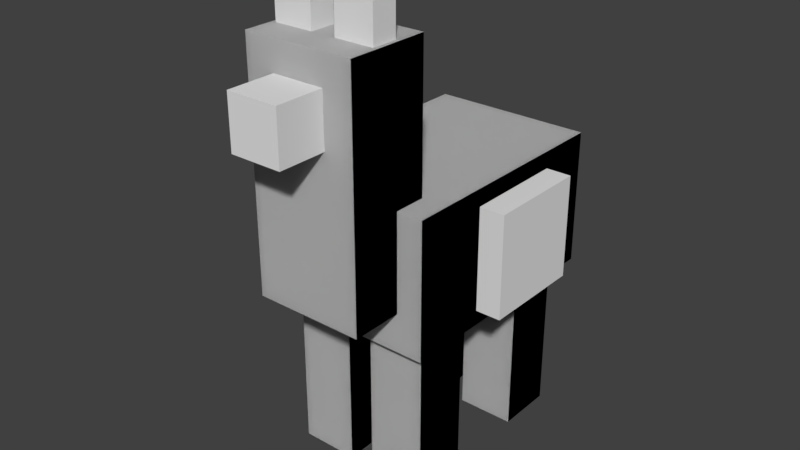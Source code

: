 # Source: llama.blend  (saved by Blender 2.78.0; exported with 4.5.12 LTS)
import bpy
from mathutils import Matrix  # noqa: F401  (used for matrix-valued properties, if any)

bpy.ops.wm.read_factory_settings(use_empty=True)
scene = bpy.context.scene
scene.name = 'Scene'

# ---- collections
col_collection_1 = bpy.data.collections.new('Collection 1'); scene.collection.children.link(col_collection_1)

# ---- world
world_world = bpy.data.worlds.new('World'); scene.world = world_world
world_world.color = (0.05088, 0.05088, 0.05088)
world_world.use_sun_shadow = False
world_world.sun_shadow_jitter_overblur = 0.0
world_world.cycles.sampling_method = 'MANUAL'

# ---- meshes
me_body_004 = bpy.data.meshes.new('body.004')
me_body_004.from_pydata([(-1.0, -1.0, -1.0), (-1.0, -1.0, 1.0), (-1.0, 1.0, -1.0), (-1.0, 1.0, 1.0), (1.0, -1.0, -1.0), (1.0, -1.0, 1.0), (1.0, 1.0, -1.0), (1.0, 1.0, 1.0)], [], [(0, 1, 3, 2), (2, 3, 7, 6), (6, 7, 5, 4), (4, 5, 1, 0), (2, 6, 4, 0), (7, 3, 1, 5)])
_uv = me_body_004.uv_layers.new(name='UVMap')
_uv.uv.foreach_set('vector', [0.4609, 0.1875, 0.5234, 0.1875, 0.5234, 0.3125, 0.4609, 0.3125, 0.4375, 0.3125, 0.375, 0.3125, 0.375, 0.3594, 0.4375, 0.3594, 0.4375, 0.3125, 0.375, 0.3125, 0.375, 0.1875, 0.4375, 0.1875, 0.5, 0.3125, 0.4375, 0.3125, 0.4375, 0.3594, 0.5, 0.3594, 0.4375, 0.3125, 0.4609, 0.3125, 0.4609, 0.1875, 0.4375, 0.1875, 0.3516, 0.3125, 0.375, 0.3125, 0.375, 0.1875, 0.3516, 0.1875])
me_body_004.use_remesh_preserve_volume = False
me_body_004.use_remesh_preserve_attributes = False
me_body_004.use_mirror_vertex_groups = False
me_body_004.update()
me_body_003 = bpy.data.meshes.new('body.003')
me_body_003.from_pydata([(-1.0, -1.0, -1.0), (-1.0, -1.0, 1.0), (-1.0, 1.0, -1.0), (-1.0, 1.0, 1.0), (1.0, -1.0, -1.0), (1.0, -1.0, 1.0), (1.0, 1.0, -1.0), (1.0, 1.0, 1.0)], [], [(0, 1, 3, 2), (2, 3, 7, 6), (6, 7, 5, 4), (4, 5, 1, 0), (2, 6, 4, 0), (7, 3, 1, 5)])
_uv = me_body_003.uv_layers.new(name='UVMap')
_uv.uv.foreach_set('vector', [0.4609, 0.3906, 0.5234, 0.3906, 0.5234, 0.5156, 0.4609, 0.5156, 0.4375, 0.5156, 0.375, 0.5156, 0.375, 0.5625, 0.4375, 0.5625, 0.4375, 0.5156, 0.375, 0.5156, 0.375, 0.3906, 0.4375, 0.3906, 0.5, 0.5156, 0.4375, 0.5156, 0.4375, 0.5625, 0.5, 0.5625, 0.4375, 0.5156, 0.4609, 0.5156, 0.4609, 0.3906, 0.4375, 0.3906, 0.3516, 0.5156, 0.375, 0.5156, 0.375, 0.3906, 0.3516, 0.3906])
me_body_003.use_remesh_preserve_volume = False
me_body_003.use_remesh_preserve_attributes = False
me_body_003.use_mirror_vertex_groups = False
me_body_003.update()
me_neck_002 = bpy.data.meshes.new('neck.002')
me_neck_002.from_pydata([(-1.0, -1.0, -1.0), (-1.0, -1.0, 1.0), (-1.0, 1.0, -1.0), (-1.0, 1.0, 1.0), (1.0, -1.0, -1.0), (1.0, -1.0, 1.0), (1.0, 1.0, -1.0), (1.0, 1.0, 1.0)], [], [(0, 2, 3, 1), (2, 6, 7, 3), (6, 4, 5, 7), (4, 0, 1, 5), (2, 0, 4, 6), (7, 5, 1, 3)])
_uv = me_neck_002.uv_layers.new(name='UVMap')
_uv.uv.foreach_set('vector', [0.625, 0.6094, 0.5781, 0.6094, 0.5781, 0.8906, 0.625, 0.8906, 0.7969, 0.6094, 0.7344, 0.6094, 0.7344, 0.8906, 0.7969, 0.8906, 0.7344, 0.6094, 0.6875, 0.6094, 0.6875, 0.8906, 0.7344, 0.8906, 0.6875, 0.6094, 0.625, 0.6094, 0.625, 0.8906, 0.6875, 0.8906, 0.75, 0.9844, 0.75, 0.8906, 0.6875, 0.8906, 0.6875, 0.9844, 0.6875, 0.9844, 0.6875, 0.8906, 0.625, 0.8906, 0.625, 0.9844])
me_neck_002.use_remesh_preserve_volume = False
me_neck_002.use_remesh_preserve_attributes = False
me_neck_002.use_mirror_vertex_groups = False
me_neck_002.update()
me_leg_back_left_002 = bpy.data.meshes.new('leg.back.left.002')
me_leg_back_left_002.from_pydata([(-1.0, -1.0, -1.0), (-1.0, -1.0, 1.0), (-1.0, 1.0, -1.0), (-1.0, 1.0, 1.0), (1.0, -1.0, -1.0), (1.0, -1.0, 1.0), (1.0, 1.0, -1.0), (1.0, 1.0, 1.0)], [], [(0, 2, 3, 1), (2, 6, 7, 3), (6, 4, 5, 7), (4, 0, 1, 5), (2, 0, 4, 6), (7, 5, 1, 3)])
_uv = me_leg_back_left_002.uv_layers.new(name='UVMap')
_uv.uv.foreach_set('vector', [0.8359, 0.6094, 0.8047, 0.6094, 0.8047, 0.8281, 0.8359, 0.8281, 0.9297, 0.6094, 0.8984, 0.6094, 0.8984, 0.8281, 0.9297, 0.8281, 0.8984, 0.6094, 0.8672, 0.6094, 0.8672, 0.8281, 0.8984, 0.8281, 0.8672, 0.6094, 0.8359, 0.6094, 0.8359, 0.8281, 0.8672, 0.8281, 0.8984, 0.8906, 0.8984, 0.8281, 0.8672, 0.8281, 0.8672, 0.8906, 0.8672, 0.8906, 0.8672, 0.8281, 0.8359, 0.8281, 0.8359, 0.8906])
me_leg_back_left_002.use_remesh_preserve_volume = False
me_leg_back_left_002.use_remesh_preserve_attributes = False
me_leg_back_left_002.use_mirror_vertex_groups = False
me_leg_back_left_002.update()
me_leg_front_right_002 = bpy.data.meshes.new('leg.front.right.002')
me_leg_front_right_002.from_pydata([(-1.0, -1.0, -1.0), (-1.0, -1.0, 1.0), (-1.0, 1.0, -1.0), (-1.0, 1.0, 1.0), (1.0, -1.0, -1.0), (1.0, -1.0, 1.0), (1.0, 1.0, -1.0), (1.0, 1.0, 1.0)], [], [(0, 2, 3, 1), (2, 6, 7, 3), (6, 4, 5, 7), (4, 0, 1, 5), (2, 0, 4, 6), (7, 5, 1, 3)])
_uv = me_leg_front_right_002.uv_layers.new(name='UVMap')
_uv.uv.foreach_set('vector', [0.8359, 0.6094, 0.8047, 0.6094, 0.8047, 0.8281, 0.8359, 0.8281, 0.9297, 0.6094, 0.8984, 0.6094, 0.8984, 0.8281, 0.9297, 0.8281, 0.8984, 0.6094, 0.8672, 0.6094, 0.8672, 0.8281, 0.8984, 0.8281, 0.8672, 0.6094, 0.8359, 0.6094, 0.8359, 0.8281, 0.8672, 0.8281, 0.8984, 0.8906, 0.8984, 0.8281, 0.8672, 0.8281, 0.8672, 0.8906, 0.8672, 0.8906, 0.8672, 0.8281, 0.8359, 0.8281, 0.8359, 0.8906])
me_leg_front_right_002.use_remesh_preserve_volume = False
me_leg_front_right_002.use_remesh_preserve_attributes = False
me_leg_front_right_002.use_mirror_vertex_groups = False
me_leg_front_right_002.update()
me_leg_front_left_002 = bpy.data.meshes.new('leg.front.left.002')
me_leg_front_left_002.from_pydata([(-1.0, -1.0, -1.0), (-1.0, -1.0, 1.0), (-1.0, 1.0, -1.0), (-1.0, 1.0, 1.0), (1.0, -1.0, -1.0), (1.0, -1.0, 1.0), (1.0, 1.0, -1.0), (1.0, 1.0, 1.0)], [], [(0, 2, 3, 1), (2, 6, 7, 3), (6, 4, 5, 7), (4, 0, 1, 5), (2, 0, 4, 6), (7, 5, 1, 3)])
_uv = me_leg_front_left_002.uv_layers.new(name='UVMap')
_uv.uv.foreach_set('vector', [0.8359, 0.6094, 0.8047, 0.6094, 0.8047, 0.8281, 0.8359, 0.8281, 0.9297, 0.6094, 0.8984, 0.6094, 0.8984, 0.8281, 0.9297, 0.8281, 0.8984, 0.6094, 0.8672, 0.6094, 0.8672, 0.8281, 0.8984, 0.8281, 0.8672, 0.6094, 0.8359, 0.6094, 0.8359, 0.8281, 0.8672, 0.8281, 0.8984, 0.8906, 0.8984, 0.8281, 0.8672, 0.8281, 0.8672, 0.8906, 0.8672, 0.8906, 0.8672, 0.8281, 0.8359, 0.8281, 0.8359, 0.8906])
me_leg_front_left_002.use_remesh_preserve_volume = False
me_leg_front_left_002.use_remesh_preserve_attributes = False
me_leg_front_left_002.use_mirror_vertex_groups = False
me_leg_front_left_002.update()
me_body_002 = bpy.data.meshes.new('body.002')
me_body_002.from_pydata([(-1.0, -1.0, -1.0), (-1.0, -1.0, 1.0), (-1.0, 1.0, -1.0), (-1.0, 1.0, 1.0), (1.0, -1.0, -1.0), (1.0, -1.0, 1.0), (1.0, 1.0, -1.0), (1.0, 1.0, 1.0)], [], [(0, 2, 3, 1), (2, 6, 7, 3), (6, 4, 5, 7), (4, 0, 1, 5), (2, 0, 4, 6), (7, 5, 1, 3)])
_uv = me_body_002.uv_layers.new(name='UVMap')
_uv.uv.foreach_set('vector', [0.6562, 0.1562, 0.5781, 0.1562, 0.5781, 0.4375, 0.6562, 0.4375, 0.9219, 0.1562, 0.8281, 0.1562, 0.8281, 0.4375, 0.9219, 0.4375, 0.8281, 0.1562, 0.75, 0.1562, 0.75, 0.4375, 0.8281, 0.4375, 0.75, 0.1562, 0.6562, 0.1562, 0.6562, 0.4375, 0.75, 0.4375, 0.8438, 0.5938, 0.8438, 0.4375, 0.75, 0.4375, 0.75, 0.5938, 0.75, 0.5938, 0.75, 0.4375, 0.6562, 0.4375, 0.6562, 0.5938])
me_body_002.use_remesh_preserve_volume = False
me_body_002.use_remesh_preserve_attributes = False
me_body_002.use_mirror_vertex_groups = False
me_body_002.update()
me_leg_back_right_002 = bpy.data.meshes.new('leg.back.right.002')
me_leg_back_right_002.from_pydata([(-1.0, -1.0, -1.0), (-1.0, -1.0, 1.0), (-1.0, 1.0, -1.0), (-1.0, 1.0, 1.0), (1.0, -1.0, -1.0), (1.0, -1.0, 1.0), (1.0, 1.0, -1.0), (1.0, 1.0, 1.0)], [], [(0, 2, 3, 1), (2, 6, 7, 3), (6, 4, 5, 7), (4, 0, 1, 5), (2, 0, 4, 6), (7, 5, 1, 3)])
_uv = me_leg_back_right_002.uv_layers.new(name='UVMap')
_uv.uv.foreach_set('vector', [0.8359, 0.6094, 0.8047, 0.6094, 0.8047, 0.8281, 0.8359, 0.8281, 0.9297, 0.6094, 0.8984, 0.6094, 0.8984, 0.8281, 0.9297, 0.8281, 0.8984, 0.6094, 0.8672, 0.6094, 0.8672, 0.8281, 0.8984, 0.8281, 0.8672, 0.6094, 0.8359, 0.6094, 0.8359, 0.8281, 0.8672, 0.8281, 0.8984, 0.8906, 0.8984, 0.8281, 0.8672, 0.8281, 0.8672, 0.8906, 0.8672, 0.8906, 0.8672, 0.8281, 0.8359, 0.8281, 0.8359, 0.8906])
me_leg_back_right_002.use_remesh_preserve_volume = False
me_leg_back_right_002.use_remesh_preserve_attributes = False
me_leg_back_right_002.use_mirror_vertex_groups = False
me_leg_back_right_002.update()
me_leg_back_left_001 = bpy.data.meshes.new('leg.back.left.001')
me_leg_back_left_001.from_pydata([(-1.0, -1.0, -1.0), (-1.0, -1.0, 1.0), (-1.0, 1.0, -1.0), (-1.0, 1.0, 1.0), (1.0, -1.0, -1.0), (1.0, -1.0, 1.0), (1.0, 1.0, -1.0), (1.0, 1.0, 1.0)], [], [(0, 1, 3, 2), (2, 3, 7, 6), (6, 7, 5, 4), (4, 5, 1, 0), (2, 6, 4, 0), (7, 3, 1, 5)])
_uv = me_leg_back_left_001.uv_layers.new(name='UVMap')
_uv.uv.foreach_set('vector', [0.2578, 0.2656, 0.2578, 0.4844, 0.2266, 0.4844, 0.2266, 0.2656, 0.3516, 0.2656, 0.3516, 0.4844, 0.3203, 0.4844, 0.3203, 0.2656, 0.3203, 0.2656, 0.3203, 0.4844, 0.2891, 0.4844, 0.2891, 0.2656, 0.2891, 0.2656, 0.2891, 0.4844, 0.2578, 0.4844, 0.2578, 0.2656, 0.3203, 0.5469, 0.2891, 0.5469, 0.2891, 0.4844, 0.3203, 0.4844, 0.2891, 0.5469, 0.2578, 0.5469, 0.2578, 0.4844, 0.2891, 0.4844])
me_leg_back_left_001.use_remesh_preserve_volume = False
me_leg_back_left_001.use_remesh_preserve_attributes = False
me_leg_back_left_001.use_mirror_vertex_groups = False
me_leg_back_left_001.update()
me_leg_back_right_001 = bpy.data.meshes.new('leg.back.right.001')
me_leg_back_right_001.from_pydata([(-1.0, -1.0, -1.0), (-1.0, -1.0, 1.0), (-1.0, 1.0, -1.0), (-1.0, 1.0, 1.0), (1.0, -1.0, -1.0), (1.0, -1.0, 1.0), (1.0, 1.0, -1.0), (1.0, 1.0, 1.0)], [], [(0, 1, 3, 2), (2, 3, 7, 6), (6, 7, 5, 4), (4, 5, 1, 0), (2, 6, 4, 0), (7, 3, 1, 5)])
_uv = me_leg_back_right_001.uv_layers.new(name='UVMap')
_uv.uv.foreach_set('vector', [0.8359, 0.6094, 0.8359, 0.8281, 0.8047, 0.8281, 0.8047, 0.6094, 0.9297, 0.6094, 0.9297, 0.8281, 0.8984, 0.8281, 0.8984, 0.6094, 0.8984, 0.6094, 0.8984, 0.8281, 0.8672, 0.8281, 0.8672, 0.6094, 0.8672, 0.6094, 0.8672, 0.8281, 0.8359, 0.8281, 0.8359, 0.6094, 0.8984, 0.8906, 0.8672, 0.8906, 0.8672, 0.8281, 0.8984, 0.8281, 0.8672, 0.8906, 0.8359, 0.8906, 0.8359, 0.8281, 0.8672, 0.8281])
me_leg_back_right_001.use_remesh_preserve_volume = False
me_leg_back_right_001.use_remesh_preserve_attributes = False
me_leg_back_right_001.use_mirror_vertex_groups = False
me_leg_back_right_001.update()
me_leg_front_left_001 = bpy.data.meshes.new('leg.front.left.001')
me_leg_front_left_001.from_pydata([(-1.0, -1.0, -1.0), (-1.0, -1.0, 1.0), (-1.0, 1.0, -1.0), (-1.0, 1.0, 1.0), (1.0, -1.0, -1.0), (1.0, -1.0, 1.0), (1.0, 1.0, -1.0), (1.0, 1.0, 1.0)], [], [(0, 1, 3, 2), (2, 3, 7, 6), (6, 7, 5, 4), (4, 5, 1, 0), (2, 6, 4, 0), (7, 3, 1, 5)])
_uv = me_leg_front_left_001.uv_layers.new(name='UVMap')
_uv.uv.foreach_set('vector', [0.8359, 0.6094, 0.8359, 0.8281, 0.8047, 0.8281, 0.8047, 0.6094, 0.9297, 0.6094, 0.9297, 0.8281, 0.8984, 0.8281, 0.8984, 0.6094, 0.8984, 0.6094, 0.8984, 0.8281, 0.8672, 0.8281, 0.8672, 0.6094, 0.8672, 0.6094, 0.8672, 0.8281, 0.8359, 0.8281, 0.8359, 0.6094, 0.8984, 0.8906, 0.8672, 0.8906, 0.8672, 0.8281, 0.8984, 0.8281, 0.8672, 0.8906, 0.8359, 0.8906, 0.8359, 0.8281, 0.8672, 0.8281])
me_leg_front_left_001.use_remesh_preserve_volume = False
me_leg_front_left_001.use_remesh_preserve_attributes = False
me_leg_front_left_001.use_mirror_vertex_groups = False
me_leg_front_left_001.update()
me_leg_front_right_001 = bpy.data.meshes.new('leg.front.right.001')
me_leg_front_right_001.from_pydata([(-1.0, -1.0, -1.0), (-1.0, -1.0, 1.0), (-1.0, 1.0, -1.0), (-1.0, 1.0, 1.0), (1.0, -1.0, -1.0), (1.0, -1.0, 1.0), (1.0, 1.0, -1.0), (1.0, 1.0, 1.0)], [], [(0, 1, 3, 2), (2, 3, 7, 6), (6, 7, 5, 4), (4, 5, 1, 0), (2, 6, 4, 0), (7, 3, 1, 5)])
_uv = me_leg_front_right_001.uv_layers.new(name='UVMap')
_uv.uv.foreach_set('vector', [0.8359, 0.6094, 0.8359, 0.8281, 0.8047, 0.8281, 0.8047, 0.6094, 0.9297, 0.6094, 0.9297, 0.8281, 0.8984, 0.8281, 0.8984, 0.6094, 0.8984, 0.6094, 0.8984, 0.8281, 0.8672, 0.8281, 0.8672, 0.6094, 0.8672, 0.6094, 0.8672, 0.8281, 0.8359, 0.8281, 0.8359, 0.6094, 0.8984, 0.8906, 0.8672, 0.8906, 0.8672, 0.8281, 0.8984, 0.8281, 0.8672, 0.8906, 0.8359, 0.8906, 0.8359, 0.8281, 0.8672, 0.8281])
me_leg_front_right_001.use_remesh_preserve_volume = False
me_leg_front_right_001.use_remesh_preserve_attributes = False
me_leg_front_right_001.use_mirror_vertex_groups = False
me_leg_front_right_001.update()
me_neck_001 = bpy.data.meshes.new('neck.001')
me_neck_001.from_pydata([(-1.0, -1.0, -1.0), (-1.0, -1.0, 1.0), (-1.0, 1.0, -1.0), (-1.0, 1.0, 1.0), (1.0, -1.0, -1.0), (1.0, -1.0, 1.0), (1.0, 1.0, -1.0), (1.0, 1.0, 1.0)], [], [(0, 1, 3, 2), (2, 3, 7, 6), (6, 7, 5, 4), (4, 5, 1, 0), (2, 6, 4, 0), (7, 3, 1, 5)])
_uv = me_neck_001.uv_layers.new(name='UVMap')
_uv.uv.foreach_set('vector', [0.625, 0.6094, 0.625, 0.8906, 0.5781, 0.8906, 0.5781, 0.6094, 0.7969, 0.6094, 0.7969, 0.8906, 0.7344, 0.8906, 0.7344, 0.6094, 0.7344, 0.6094, 0.7344, 0.8906, 0.6875, 0.8906, 0.6875, 0.6094, 0.6875, 0.6094, 0.6875, 0.8906, 0.625, 0.8906, 0.625, 0.6094, 0.75, 0.9844, 0.6875, 0.9844, 0.6875, 0.8906, 0.75, 0.8906, 0.6875, 0.9844, 0.625, 0.9844, 0.625, 0.8906, 0.6875, 0.8906])
me_neck_001.use_remesh_preserve_volume = False
me_neck_001.use_remesh_preserve_attributes = False
me_neck_001.use_mirror_vertex_groups = False
me_neck_001.update()
me_body_001 = bpy.data.meshes.new('body.001')
me_body_001.from_pydata([(-1.0, -1.0, -1.0), (-1.0, -1.0, 1.0), (-1.0, 1.0, -1.0), (-1.0, 1.0, 1.0), (1.0, -1.0, -1.0), (1.0, -1.0, 1.0), (1.0, 1.0, -1.0), (1.0, 1.0, 1.0)], [], [(0, 1, 3, 2), (2, 3, 7, 6), (6, 7, 5, 4), (4, 5, 1, 0), (2, 6, 4, 0), (7, 3, 1, 5)])
_uv = me_body_001.uv_layers.new(name='UVMap')
_uv.uv.foreach_set('vector', [0.6562, 0.1562, 0.6562, 0.4375, 0.5781, 0.4375, 0.5781, 0.1562, 0.9219, 0.1562, 0.9219, 0.4375, 0.8281, 0.4375, 0.8281, 0.1562, 0.8281, 0.1562, 0.8281, 0.4375, 0.75, 0.4375, 0.75, 0.1562, 0.75, 0.1562, 0.75, 0.4375, 0.6562, 0.4375, 0.6562, 0.1562, 0.8438, 0.5938, 0.75, 0.5938, 0.75, 0.4375, 0.8438, 0.4375, 0.75, 0.5938, 0.6562, 0.5938, 0.6562, 0.4375, 0.75, 0.4375])
me_body_001.use_remesh_preserve_volume = False
me_body_001.use_remesh_preserve_attributes = False
me_body_001.use_mirror_vertex_groups = False
me_body_001.update()
me_leg_back_right = bpy.data.meshes.new('leg.back.right')
me_leg_back_right.from_pydata([(-1.0, -1.0, -1.0), (-1.0, -1.0, 1.0), (-1.0, 1.0, -1.0), (-1.0, 1.0, 1.0), (1.0, -1.0, -1.0), (1.0, -1.0, 1.0), (1.0, 1.0, -1.0), (1.0, 1.0, 1.0)], [], [(0, 1, 3, 2), (2, 3, 7, 6), (6, 7, 5, 4), (4, 5, 1, 0), (2, 6, 4, 0), (7, 3, 1, 5)])
_uv = me_leg_back_right.uv_layers.new(name='UVMap')
_uv.uv.foreach_set('vector', [0.2578, 0.2656, 0.2578, 0.4844, 0.2266, 0.4844, 0.2266, 0.2656, 0.3516, 0.2656, 0.3516, 0.4844, 0.3203, 0.4844, 0.3203, 0.2656, 0.3203, 0.2656, 0.3203, 0.4844, 0.2891, 0.4844, 0.2891, 0.2656, 0.2891, 0.2656, 0.2891, 0.4844, 0.2578, 0.4844, 0.2578, 0.2656, 0.3203, 0.5469, 0.2891, 0.5469, 0.2891, 0.4844, 0.3203, 0.4844, 0.2891, 0.5469, 0.2578, 0.5469, 0.2578, 0.4844, 0.2891, 0.4844])
me_leg_back_right.use_remesh_preserve_volume = False
me_leg_back_right.use_remesh_preserve_attributes = False
me_leg_back_right.use_mirror_vertex_groups = False
me_leg_back_right.update()
me_leg_back_left = bpy.data.meshes.new('leg.back.left')
me_leg_back_left.from_pydata([(-1.0, -1.0, -1.0), (-1.0, -1.0, 1.0), (-1.0, 1.0, -1.0), (-1.0, 1.0, 1.0), (1.0, -1.0, -1.0), (1.0, -1.0, 1.0), (1.0, 1.0, -1.0), (1.0, 1.0, 1.0)], [], [(0, 1, 3, 2), (2, 3, 7, 6), (6, 7, 5, 4), (4, 5, 1, 0), (2, 6, 4, 0), (7, 3, 1, 5)])
_uv = me_leg_back_left.uv_layers.new(name='UVMap')
_uv.uv.foreach_set('vector', [0.8359, 0.6094, 0.8359, 0.8281, 0.8047, 0.8281, 0.8047, 0.6094, 0.9297, 0.6094, 0.9297, 0.8281, 0.8984, 0.8281, 0.8984, 0.6094, 0.8984, 0.6094, 0.8984, 0.8281, 0.8672, 0.8281, 0.8672, 0.6094, 0.8672, 0.6094, 0.8672, 0.8281, 0.8359, 0.8281, 0.8359, 0.6094, 0.8984, 0.8906, 0.8672, 0.8906, 0.8672, 0.8281, 0.8984, 0.8281, 0.8672, 0.8906, 0.8359, 0.8906, 0.8359, 0.8281, 0.8672, 0.8281])
me_leg_back_left.use_remesh_preserve_volume = False
me_leg_back_left.use_remesh_preserve_attributes = False
me_leg_back_left.use_mirror_vertex_groups = False
me_leg_back_left.update()
me_leg_front_left = bpy.data.meshes.new('leg.front.left')
me_leg_front_left.from_pydata([(-1.0, -1.0, -1.0), (-1.0, -1.0, 1.0), (-1.0, 1.0, -1.0), (-1.0, 1.0, 1.0), (1.0, -1.0, -1.0), (1.0, -1.0, 1.0), (1.0, 1.0, -1.0), (1.0, 1.0, 1.0)], [], [(0, 1, 3, 2), (2, 3, 7, 6), (6, 7, 5, 4), (4, 5, 1, 0), (2, 6, 4, 0), (7, 3, 1, 5)])
_uv = me_leg_front_left.uv_layers.new(name='UVMap')
_uv.uv.foreach_set('vector', [0.2578, 0.2656, 0.2578, 0.4844, 0.2266, 0.4844, 0.2266, 0.2656, 0.3516, 0.2656, 0.3516, 0.4844, 0.3203, 0.4844, 0.3203, 0.2656, 0.3203, 0.2656, 0.3203, 0.4844, 0.2891, 0.4844, 0.2891, 0.2656, 0.2891, 0.2656, 0.2891, 0.4844, 0.2578, 0.4844, 0.2578, 0.2656, 0.3203, 0.5469, 0.2891, 0.5469, 0.2891, 0.4844, 0.3203, 0.4844, 0.2891, 0.5469, 0.2578, 0.5469, 0.2578, 0.4844, 0.2891, 0.4844])
me_leg_front_left.use_remesh_preserve_volume = False
me_leg_front_left.use_remesh_preserve_attributes = False
me_leg_front_left.use_mirror_vertex_groups = False
me_leg_front_left.update()
me_ear_right = bpy.data.meshes.new('ear.right')
me_ear_right.from_pydata([(-1.0, -1.0, -1.0), (-1.0, -1.0, 1.0), (-1.0, 1.0, -1.0), (-1.0, 1.0, 1.0), (1.0, -1.0, -1.0), (1.0, -1.0, 1.0), (1.0, 1.0, -1.0), (1.0, 1.0, 1.0)], [], [(0, 1, 3, 2), (2, 3, 7, 6), (6, 7, 5, 4), (4, 5, 1, 0), (2, 6, 4, 0), (7, 3, 1, 5)])
_uv = me_ear_right.uv_layers.new(name='UVMap')
_uv.uv.foreach_set('vector', [0.1484, 0.9219, 0.1484, 0.9688, 0.1328, 0.9688, 0.1328, 0.9219, 0.2109, 0.9219, 0.2109, 0.9688, 0.1875, 0.9688, 0.1875, 0.9219, 0.1875, 0.9219, 0.1875, 0.9688, 0.1719, 0.9688, 0.1719, 0.9219, 0.1719, 0.9219, 0.1719, 0.9688, 0.1484, 0.9688, 0.1484, 0.9219, 0.1953, 1.0, 0.1719, 1.0, 0.1719, 0.9688, 0.1953, 0.9688, 0.1719, 1.0, 0.1484, 1.0, 0.1484, 0.9688, 0.1719, 0.9688])
me_ear_right.use_remesh_preserve_volume = False
me_ear_right.use_remesh_preserve_attributes = False
me_ear_right.use_mirror_vertex_groups = False
me_ear_right.update()
me_leg_front_right = bpy.data.meshes.new('leg.front.right')
me_leg_front_right.from_pydata([(-1.0, -1.0, -1.0), (-1.0, -1.0, 1.0), (-1.0, 1.0, -1.0), (-1.0, 1.0, 1.0), (1.0, -1.0, -1.0), (1.0, -1.0, 1.0), (1.0, 1.0, -1.0), (1.0, 1.0, 1.0)], [], [(0, 1, 3, 2), (2, 3, 7, 6), (6, 7, 5, 4), (4, 5, 1, 0), (2, 6, 4, 0), (7, 3, 1, 5)])
_uv = me_leg_front_right.uv_layers.new(name='UVMap')
_uv.uv.foreach_set('vector', [0.2578, 0.2656, 0.2578, 0.4844, 0.2266, 0.4844, 0.2266, 0.2656, 0.3516, 0.2656, 0.3516, 0.4844, 0.3203, 0.4844, 0.3203, 0.2656, 0.3203, 0.2656, 0.3203, 0.4844, 0.2891, 0.4844, 0.2891, 0.2656, 0.2891, 0.2656, 0.2891, 0.4844, 0.2578, 0.4844, 0.2578, 0.2656, 0.3203, 0.5469, 0.2891, 0.5469, 0.2891, 0.4844, 0.3203, 0.4844, 0.2891, 0.5469, 0.2578, 0.5469, 0.2578, 0.4844, 0.2891, 0.4844])
me_leg_front_right.use_remesh_preserve_volume = False
me_leg_front_right.use_remesh_preserve_attributes = False
me_leg_front_right.use_mirror_vertex_groups = False
me_leg_front_right.update()
me_body = bpy.data.meshes.new('body')
me_body.from_pydata([(-1.0, -1.0, -1.0), (-1.0, -1.0, 1.0), (-1.0, 1.0, -1.0), (-1.0, 1.0, 1.0), (1.0, -1.0, -1.0), (1.0, -1.0, 1.0), (1.0, 1.0, -1.0), (1.0, 1.0, 1.0)], [], [(0, 1, 3, 2), (2, 3, 7, 6), (6, 7, 5, 4), (4, 5, 1, 0), (2, 6, 4, 0), (7, 3, 1, 5)])
_uv = me_body.uv_layers.new(name='UVMap')
_uv.uv.foreach_set('vector', [0.3047, 0.5625, 0.3047, 0.8438, 0.2266, 0.8438, 0.2266, 0.5625, 0.5703, 0.5625, 0.5703, 0.8438, 0.4766, 0.8438, 0.4766, 0.5625, 0.4766, 0.5625, 0.4766, 0.8438, 0.3984, 0.8438, 0.3984, 0.5625, 0.3984, 0.5625, 0.3984, 0.8438, 0.3047, 0.8438, 0.3047, 0.5625, 0.4922, 1.0, 0.3984, 1.0, 0.3984, 0.8438, 0.4922, 0.8438, 0.3984, 1.0, 0.3047, 1.0, 0.3047, 0.8438, 0.3984, 0.8438])
me_body.use_remesh_preserve_volume = False
me_body.use_remesh_preserve_attributes = False
me_body.use_mirror_vertex_groups = False
me_body.update()
me_neck = bpy.data.meshes.new('neck')
me_neck.from_pydata([(-1.0, -1.0, -1.0), (-1.0, -1.0, 1.0), (-1.0, 1.0, -1.0), (-1.0, 1.0, 1.0), (1.0, -1.0, -1.0), (1.0, -1.0, 1.0), (1.0, 1.0, -1.0), (1.0, 1.0, 1.0)], [], [(0, 1, 3, 2), (2, 3, 7, 6), (6, 7, 5, 4), (4, 5, 1, 0), (2, 6, 4, 0), (7, 3, 1, 5)])
_uv = me_neck.uv_layers.new(name='UVMap')
_uv.uv.foreach_set('vector', [0.04688, 0.4062, 0.04688, 0.6875, 0.0, 0.6875, 0.0, 0.4062, 0.2188, 0.4062, 0.2188, 0.6875, 0.1562, 0.6875, 0.1562, 0.4062, 0.1562, 0.4062, 0.1562, 0.6875, 0.1094, 0.6875, 0.1094, 0.4062, 0.1094, 0.4062, 0.1094, 0.6875, 0.04688, 0.6875, 0.04688, 0.4062, 0.1719, 0.7812, 0.1094, 0.7812, 0.1094, 0.6875, 0.1719, 0.6875, 0.1094, 0.7812, 0.04688, 0.7812, 0.04688, 0.6875, 0.1094, 0.6875])
me_neck.use_remesh_preserve_volume = False
me_neck.use_remesh_preserve_attributes = False
me_neck.use_mirror_vertex_groups = False
me_neck.update()
me_ear_left = bpy.data.meshes.new('ear.left')
me_ear_left.from_pydata([(-1.0, -1.0, -1.0), (-1.0, -1.0, 1.0), (-1.0, 1.0, -1.0), (-1.0, 1.0, 1.0), (1.0, -1.0, -1.0), (1.0, -1.0, 1.0), (1.0, 1.0, -1.0), (1.0, 1.0, 1.0)], [], [(0, 1, 3, 2), (2, 3, 7, 6), (6, 7, 5, 4), (4, 5, 1, 0), (2, 6, 4, 0), (7, 3, 1, 5)])
_uv = me_ear_left.uv_layers.new(name='UVMap')
_uv.uv.foreach_set('vector', [0.1484, 0.9219, 0.1484, 0.9688, 0.1328, 0.9688, 0.1328, 0.9219, 0.2109, 0.9219, 0.2109, 0.9688, 0.1875, 0.9688, 0.1875, 0.9219, 0.1875, 0.9219, 0.1875, 0.9688, 0.1719, 0.9688, 0.1719, 0.9219, 0.1719, 0.9219, 0.1719, 0.9688, 0.1484, 0.9688, 0.1484, 0.9219, 0.1953, 1.0, 0.1719, 1.0, 0.1719, 0.9688, 0.1953, 0.9688, 0.1719, 1.0, 0.1484, 1.0, 0.1484, 0.9688, 0.1719, 0.9688])
me_ear_left.use_remesh_preserve_volume = False
me_ear_left.use_remesh_preserve_attributes = False
me_ear_left.use_mirror_vertex_groups = False
me_ear_left.update()
me_mouth = bpy.data.meshes.new('mouth')
me_mouth.from_pydata([(-1.0, -1.0, -1.0), (-1.0, -1.0, 1.0), (-1.0, 1.0, -1.0), (-1.0, 1.0, 1.0), (1.0, -1.0, -1.0), (1.0, -1.0, 1.0), (1.0, 1.0, -1.0), (1.0, 1.0, 1.0)], [], [(0, 1, 3, 2), (2, 3, 7, 6), (6, 7, 5, 4), (4, 5, 1, 0), (2, 6, 4, 0), (7, 3, 1, 5)])
_uv = me_mouth.uv_layers.new(name='UVMap')
_uv.uv.foreach_set('vector', [0.07031, 0.7969, 0.07031, 0.8594, 0.0, 0.8594, 0.0, 0.7969, 0.2031, 0.7969, 0.2031, 0.8594, 0.1719, 0.8594, 0.1719, 0.7969, 0.1719, 0.7969, 0.1719, 0.8594, 0.1016, 0.8594, 0.1016, 0.7969, 0.1016, 0.7969, 0.1016, 0.8594, 0.07031, 0.8594, 0.07031, 0.7969, 0.1328, 1.0, 0.1016, 1.0, 0.1016, 0.8594, 0.1328, 0.8594, 0.1016, 1.0, 0.07031, 1.0, 0.07031, 0.8594, 0.1016, 0.8594])
me_mouth.use_remesh_preserve_volume = False
me_mouth.use_remesh_preserve_attributes = False
me_mouth.use_mirror_vertex_groups = False
me_mouth.update()
arm_armature = bpy.data.armatures.new('Armature')  # bones are not reproduced

# ---- objects
ob_armature = bpy.data.objects.new('Armature', arm_armature)
ob_chest_right = bpy.data.objects.new('chest.right', me_body_004)
ob_chest_left = bpy.data.objects.new('chest.left', me_body_003)
ob_neck_deco2 = bpy.data.objects.new('neck.deco2', me_neck_002)
ob_leg_back_left_deco2 = bpy.data.objects.new('leg.back.left.deco2', me_leg_back_left_002)
ob_front_right_leg_deco2 = bpy.data.objects.new('front.right.leg.deco2', me_leg_front_right_002)
ob_front_left_leg_deco2 = bpy.data.objects.new('front.left.leg.deco2', me_leg_front_left_002)
ob_body_deco2 = bpy.data.objects.new('body.deco2', me_body_002)
ob_back_right_leg_deco2 = bpy.data.objects.new('back.right.leg.deco2', me_leg_back_right_002)
ob_leg_back_left = bpy.data.objects.new('leg.back.left', me_leg_back_left_001)
ob_back_right_leg_deco1 = bpy.data.objects.new('back.right.leg.deco1', me_leg_back_right_001)
ob_front_left_leg_deco1 = bpy.data.objects.new('front.left.leg.deco1', me_leg_front_left_001)
ob_front_right_leg_deco1 = bpy.data.objects.new('front.right.leg.deco1', me_leg_front_right_001)
ob_neck_deco1 = bpy.data.objects.new('neck.deco1', me_neck_001)
ob_body_deco1 = bpy.data.objects.new('body.deco1', me_body_001)
ob_back_right_leg = bpy.data.objects.new('back.right.leg', me_leg_back_right)
ob_leg_back_left_deco1 = bpy.data.objects.new('leg.back.left.deco1', me_leg_back_left)
ob_front_left_leg = bpy.data.objects.new('front.left.leg', me_leg_front_left)
ob_ear_right = bpy.data.objects.new('ear.right', me_ear_right)
ob_front_right_leg = bpy.data.objects.new('front.right.leg', me_leg_front_right)
ob_body = bpy.data.objects.new('body', me_body)
ob_neck = bpy.data.objects.new('neck', me_neck)
ob_ear_left = bpy.data.objects.new('ear.left', me_ear_left)
ob_mouth = bpy.data.objects.new('mouth', me_mouth)

# ---- transforms, parenting, visibility, modifiers, constraints
ob_armature.location = (2.289e-16, 1.553, 3.395)
ob_armature.rotation_euler = (1.571, 2.22e-16, 2.22e-16)
ob_armature.show_in_front = True
ob_armature.lineart.crease_threshold = 0.0
ob_chest_right.parent = ob_armature
ob_chest_right.matrix_parent_inverse = Matrix(((1.0, 2.22e-16, -2.22e-16, 1.801e-16), (2.22e-16, 0.0, 1.0, -3.395), (2.22e-16, -1.0, -5.96e-08, 1.553), (0.0, 0.0, 0.0, 1.0)))
ob_chest_right.location = (-1.34, 0.1712, 3.42)
ob_chest_right.rotation_euler = (1.571, 2.22e-16, 2.22e-16)
ob_chest_right.scale = (0.3, 0.8, 0.8)
ob_chest_right.lineart.crease_threshold = 0.0
_vg = ob_chest_right.vertex_groups.new(name='body')
_vg.add([0, 1, 2, 3, 4, 5, 6, 7], 1.0, 'REPLACE')
_vg = ob_chest_right.vertex_groups.new(name='neck')
_vg = ob_chest_right.vertex_groups.new(name='mouth')
_vg = ob_chest_right.vertex_groups.new(name='ear.left')
_vg = ob_chest_right.vertex_groups.new(name='ear.right')
_vg = ob_chest_right.vertex_groups.new(name='front.left.leg')
_vg = ob_chest_right.vertex_groups.new(name='back.left.leg')
_vg = ob_chest_right.vertex_groups.new(name='front.right.leg')
_vg = ob_chest_right.vertex_groups.new(name='back.right.leg')
_m = ob_chest_right.modifiers.new('Armature', 'ARMATURE')
_m.object = ob_armature
ob_chest_left.parent = ob_armature
ob_chest_left.matrix_parent_inverse = Matrix(((1.0, 2.22e-16, -2.22e-16, 1.801e-16), (2.22e-16, 0.0, 1.0, -3.395), (2.22e-16, -1.0, -5.96e-08, 1.553), (0.0, 0.0, 0.0, 1.0)))
ob_chest_left.location = (1.34, 0.1712, 3.42)
ob_chest_left.rotation_euler = (1.571, 2.22e-16, 2.22e-16)
ob_chest_left.scale = (0.3, 0.8, 0.8)
ob_chest_left.lineart.crease_threshold = 0.0
_vg = ob_chest_left.vertex_groups.new(name='body')
_vg.add([0, 1, 2, 3, 4, 5, 6, 7], 1.0, 'REPLACE')
_vg = ob_chest_left.vertex_groups.new(name='neck')
_vg = ob_chest_left.vertex_groups.new(name='mouth')
_vg = ob_chest_left.vertex_groups.new(name='ear.left')
_vg = ob_chest_left.vertex_groups.new(name='ear.right')
_vg = ob_chest_left.vertex_groups.new(name='front.left.leg')
_vg = ob_chest_left.vertex_groups.new(name='back.left.leg')
_vg = ob_chest_left.vertex_groups.new(name='front.right.leg')
_vg = ob_chest_left.vertex_groups.new(name='back.right.leg')
_m = ob_chest_left.modifiers.new('Armature', 'ARMATURE')
_m.object = ob_armature
ob_neck_deco2.parent = ob_armature
ob_neck_deco2.matrix_parent_inverse = Matrix(((1.0, 2.22e-16, -2.22e-16, 1.801e-16), (2.22e-16, 0.0, 1.0, -3.395), (2.22e-16, -1.0, -5.96e-08, 1.553), (0.0, 0.0, 0.0, 1.0)))
ob_neck_deco2.location = (0.0, -1.998, 4.837)
ob_neck_deco2.scale = (0.85, 0.65, 1.85)
ob_neck_deco2.lineart.crease_threshold = 0.0
_vg = ob_neck_deco2.vertex_groups.new(name='body')
_vg = ob_neck_deco2.vertex_groups.new(name='neck')
_vg.add([0, 1, 2, 3, 4, 5, 6, 7], 1.0, 'REPLACE')
_vg = ob_neck_deco2.vertex_groups.new(name='mouth')
_vg = ob_neck_deco2.vertex_groups.new(name='ear.left')
_vg = ob_neck_deco2.vertex_groups.new(name='ear.right')
_vg = ob_neck_deco2.vertex_groups.new(name='front.left.leg')
_vg = ob_neck_deco2.vertex_groups.new(name='back.left.leg')
_vg = ob_neck_deco2.vertex_groups.new(name='front.right.leg')
_vg = ob_neck_deco2.vertex_groups.new(name='back.right.leg')
_m = ob_neck_deco2.modifiers.new('Armature', 'ARMATURE')
_m.object = ob_armature
ob_leg_back_left_deco2.parent = ob_armature
ob_leg_back_left_deco2.matrix_parent_inverse = Matrix(((1.0, 2.22e-16, -2.22e-16, 1.801e-16), (2.22e-16, 0.0, 1.0, -3.395), (2.22e-16, -1.0, -5.96e-08, 1.553), (0.0, 0.0, 0.0, 1.0)))
ob_leg_back_left_deco2.location = (0.6472, 1.012, 1.408)
ob_leg_back_left_deco2.scale = (0.45, 0.45, 1.45)
ob_leg_back_left_deco2.lineart.crease_threshold = 0.0
_vg = ob_leg_back_left_deco2.vertex_groups.new(name='body')
_vg = ob_leg_back_left_deco2.vertex_groups.new(name='neck')
_vg = ob_leg_back_left_deco2.vertex_groups.new(name='mouth')
_vg = ob_leg_back_left_deco2.vertex_groups.new(name='ear.left')
_vg = ob_leg_back_left_deco2.vertex_groups.new(name='ear.right')
_vg = ob_leg_back_left_deco2.vertex_groups.new(name='front.left.leg')
_vg = ob_leg_back_left_deco2.vertex_groups.new(name='back.left.leg')
_vg.add([0, 1, 2, 3, 4, 5, 6, 7], 1.0, 'REPLACE')
_vg = ob_leg_back_left_deco2.vertex_groups.new(name='front.right.leg')
_vg = ob_leg_back_left_deco2.vertex_groups.new(name='back.right.leg')
_m = ob_leg_back_left_deco2.modifiers.new('Armature', 'ARMATURE')
_m.object = ob_armature
ob_front_right_leg_deco2.parent = ob_armature
ob_front_right_leg_deco2.matrix_parent_inverse = Matrix(((1.0, 2.22e-16, -2.22e-16, 1.801e-16), (2.22e-16, 0.0, 1.0, -3.395), (2.22e-16, -1.0, -5.96e-08, 1.553), (0.0, 0.0, 0.0, 1.0)))
ob_front_right_leg_deco2.location = (-0.6558, -1.198, 1.408)
ob_front_right_leg_deco2.scale = (0.45, 0.45, 1.45)
ob_front_right_leg_deco2.lineart.crease_threshold = 0.0
_vg = ob_front_right_leg_deco2.vertex_groups.new(name='body')
_vg = ob_front_right_leg_deco2.vertex_groups.new(name='neck')
_vg = ob_front_right_leg_deco2.vertex_groups.new(name='mouth')
_vg = ob_front_right_leg_deco2.vertex_groups.new(name='ear.left')
_vg = ob_front_right_leg_deco2.vertex_groups.new(name='ear.right')
_vg = ob_front_right_leg_deco2.vertex_groups.new(name='front.left.leg')
_vg = ob_front_right_leg_deco2.vertex_groups.new(name='back.left.leg')
_vg = ob_front_right_leg_deco2.vertex_groups.new(name='front.right.leg')
_vg.add([0, 1, 2, 3, 4, 5, 6, 7], 1.0, 'REPLACE')
_vg = ob_front_right_leg_deco2.vertex_groups.new(name='back.right.leg')
_m = ob_front_right_leg_deco2.modifiers.new('Armature', 'ARMATURE')
_m.object = ob_armature
ob_front_left_leg_deco2.parent = ob_armature
ob_front_left_leg_deco2.matrix_parent_inverse = Matrix(((1.0, 2.22e-16, -2.22e-16, 1.801e-16), (2.22e-16, 0.0, 1.0, -3.395), (2.22e-16, -1.0, -5.96e-08, 1.553), (0.0, 0.0, 0.0, 1.0)))
ob_front_left_leg_deco2.location = (0.6472, -1.198, 1.408)
ob_front_left_leg_deco2.scale = (0.45, 0.45, 1.45)
ob_front_left_leg_deco2.lineart.crease_threshold = 0.0
_vg = ob_front_left_leg_deco2.vertex_groups.new(name='body')
_vg = ob_front_left_leg_deco2.vertex_groups.new(name='neck')
_vg = ob_front_left_leg_deco2.vertex_groups.new(name='mouth')
_vg = ob_front_left_leg_deco2.vertex_groups.new(name='ear.left')
_vg = ob_front_left_leg_deco2.vertex_groups.new(name='ear.right')
_vg = ob_front_left_leg_deco2.vertex_groups.new(name='front.left.leg')
_vg.add([0, 1, 2, 3, 4, 5, 6, 7], 1.0, 'REPLACE')
_vg = ob_front_left_leg_deco2.vertex_groups.new(name='back.left.leg')
_vg = ob_front_left_leg_deco2.vertex_groups.new(name='front.right.leg')
_vg = ob_front_left_leg_deco2.vertex_groups.new(name='back.right.leg')
_m = ob_front_left_leg_deco2.modifiers.new('Armature', 'ARMATURE')
_m.object = ob_armature
ob_body_deco2.parent = ob_armature
ob_body_deco2.matrix_parent_inverse = Matrix(((1.0, 2.22e-16, -2.22e-16, 1.801e-16), (2.22e-16, 0.0, 1.0, -3.395), (2.22e-16, -1.0, -5.96e-08, 1.553), (0.0, 0.0, 0.0, 1.0)))
ob_body_deco2.location = (0.0, 0.0, 3.439)
ob_body_deco2.rotation_euler = (1.571, 0.0, 2.22e-16)
ob_body_deco2.scale = (1.25, 1.05, 1.85)
ob_body_deco2.lineart.crease_threshold = 0.0
_vg = ob_body_deco2.vertex_groups.new(name='body')
_vg.add([0, 1, 2, 3, 4, 5, 6, 7], 1.0, 'REPLACE')
_vg = ob_body_deco2.vertex_groups.new(name='neck')
_vg = ob_body_deco2.vertex_groups.new(name='mouth')
_vg = ob_body_deco2.vertex_groups.new(name='ear.left')
_vg = ob_body_deco2.vertex_groups.new(name='ear.right')
_vg = ob_body_deco2.vertex_groups.new(name='front.left.leg')
_vg = ob_body_deco2.vertex_groups.new(name='back.left.leg')
_vg = ob_body_deco2.vertex_groups.new(name='front.right.leg')
_vg = ob_body_deco2.vertex_groups.new(name='back.right.leg')
_m = ob_body_deco2.modifiers.new('Armature', 'ARMATURE')
_m.object = ob_armature
ob_back_right_leg_deco2.parent = ob_armature
ob_back_right_leg_deco2.matrix_parent_inverse = Matrix(((1.0, 2.22e-16, -2.22e-16, 1.801e-16), (2.22e-16, 0.0, 1.0, -3.395), (2.22e-16, -1.0, -5.96e-08, 1.553), (0.0, 0.0, 0.0, 1.0)))
ob_back_right_leg_deco2.location = (-0.6558, 1.012, 1.408)
ob_back_right_leg_deco2.scale = (0.45, 0.45, 1.45)
ob_back_right_leg_deco2.lineart.crease_threshold = 0.0
_vg = ob_back_right_leg_deco2.vertex_groups.new(name='body')
_vg = ob_back_right_leg_deco2.vertex_groups.new(name='neck')
_vg = ob_back_right_leg_deco2.vertex_groups.new(name='mouth')
_vg = ob_back_right_leg_deco2.vertex_groups.new(name='ear.left')
_vg = ob_back_right_leg_deco2.vertex_groups.new(name='ear.right')
_vg = ob_back_right_leg_deco2.vertex_groups.new(name='front.left.leg')
_vg = ob_back_right_leg_deco2.vertex_groups.new(name='back.left.leg')
_vg = ob_back_right_leg_deco2.vertex_groups.new(name='front.right.leg')
_vg = ob_back_right_leg_deco2.vertex_groups.new(name='back.right.leg')
_vg.add([0, 1, 2, 3, 4, 5, 6, 7], 1.0, 'REPLACE')
_m = ob_back_right_leg_deco2.modifiers.new('Armature', 'ARMATURE')
_m.object = ob_armature
ob_leg_back_left.parent = ob_armature
ob_leg_back_left.matrix_parent_inverse = Matrix(((1.0, 2.22e-16, -2.22e-16, 1.801e-16), (2.22e-16, 0.0, 1.0, -3.395), (2.22e-16, -1.0, -5.96e-08, 1.553), (0.0, 0.0, 0.0, 1.0)))
ob_leg_back_left.location = (0.6472, 1.012, 1.408)
ob_leg_back_left.scale = (0.4, 0.4, 1.4)
ob_leg_back_left.lineart.crease_threshold = 0.0
_vg = ob_leg_back_left.vertex_groups.new(name='body')
_vg = ob_leg_back_left.vertex_groups.new(name='neck')
_vg = ob_leg_back_left.vertex_groups.new(name='mouth')
_vg = ob_leg_back_left.vertex_groups.new(name='ear.left')
_vg = ob_leg_back_left.vertex_groups.new(name='ear.right')
_vg = ob_leg_back_left.vertex_groups.new(name='front.left.leg')
_vg = ob_leg_back_left.vertex_groups.new(name='back.left.leg')
_vg.add([0, 1, 2, 3, 4, 5, 6, 7], 1.0, 'REPLACE')
_vg = ob_leg_back_left.vertex_groups.new(name='front.right.leg')
_vg = ob_leg_back_left.vertex_groups.new(name='back.right.leg')
_m = ob_leg_back_left.modifiers.new('Armature', 'ARMATURE')
_m.object = ob_armature
ob_back_right_leg_deco1.parent = ob_armature
ob_back_right_leg_deco1.matrix_parent_inverse = Matrix(((1.0, 2.22e-16, -2.22e-16, 1.801e-16), (2.22e-16, 0.0, 1.0, -3.395), (2.22e-16, -1.0, -5.96e-08, 1.553), (0.0, 0.0, 0.0, 1.0)))
ob_back_right_leg_deco1.location = (-0.6558, 1.012, 1.408)
ob_back_right_leg_deco1.scale = (0.45, 0.45, 1.45)
ob_back_right_leg_deco1.lineart.crease_threshold = 0.0
_vg = ob_back_right_leg_deco1.vertex_groups.new(name='body')
_vg = ob_back_right_leg_deco1.vertex_groups.new(name='neck')
_vg = ob_back_right_leg_deco1.vertex_groups.new(name='mouth')
_vg = ob_back_right_leg_deco1.vertex_groups.new(name='ear.left')
_vg = ob_back_right_leg_deco1.vertex_groups.new(name='ear.right')
_vg = ob_back_right_leg_deco1.vertex_groups.new(name='front.left.leg')
_vg = ob_back_right_leg_deco1.vertex_groups.new(name='back.left.leg')
_vg = ob_back_right_leg_deco1.vertex_groups.new(name='front.right.leg')
_vg = ob_back_right_leg_deco1.vertex_groups.new(name='back.right.leg')
_vg.add([0, 1, 2, 3, 4, 5, 6, 7], 1.0, 'REPLACE')
_m = ob_back_right_leg_deco1.modifiers.new('Armature', 'ARMATURE')
_m.object = ob_armature
ob_front_left_leg_deco1.parent = ob_armature
ob_front_left_leg_deco1.matrix_parent_inverse = Matrix(((1.0, 2.22e-16, -2.22e-16, 1.801e-16), (2.22e-16, 0.0, 1.0, -3.395), (2.22e-16, -1.0, -5.96e-08, 1.553), (0.0, 0.0, 0.0, 1.0)))
ob_front_left_leg_deco1.location = (0.6472, -1.198, 1.408)
ob_front_left_leg_deco1.scale = (0.45, 0.45, 1.45)
ob_front_left_leg_deco1.lineart.crease_threshold = 0.0
_vg = ob_front_left_leg_deco1.vertex_groups.new(name='body')
_vg = ob_front_left_leg_deco1.vertex_groups.new(name='neck')
_vg = ob_front_left_leg_deco1.vertex_groups.new(name='mouth')
_vg = ob_front_left_leg_deco1.vertex_groups.new(name='ear.left')
_vg = ob_front_left_leg_deco1.vertex_groups.new(name='ear.right')
_vg = ob_front_left_leg_deco1.vertex_groups.new(name='front.left.leg')
_vg.add([0, 1, 2, 3, 4, 5, 6, 7], 1.0, 'REPLACE')
_vg = ob_front_left_leg_deco1.vertex_groups.new(name='back.left.leg')
_vg = ob_front_left_leg_deco1.vertex_groups.new(name='front.right.leg')
_vg = ob_front_left_leg_deco1.vertex_groups.new(name='back.right.leg')
_m = ob_front_left_leg_deco1.modifiers.new('Armature', 'ARMATURE')
_m.object = ob_armature
ob_front_right_leg_deco1.parent = ob_armature
ob_front_right_leg_deco1.matrix_parent_inverse = Matrix(((1.0, 2.22e-16, -2.22e-16, 1.801e-16), (2.22e-16, 0.0, 1.0, -3.395), (2.22e-16, -1.0, -5.96e-08, 1.553), (0.0, 0.0, 0.0, 1.0)))
ob_front_right_leg_deco1.location = (-0.6558, -1.198, 1.408)
ob_front_right_leg_deco1.scale = (0.45, 0.45, 1.45)
ob_front_right_leg_deco1.lineart.crease_threshold = 0.0
_vg = ob_front_right_leg_deco1.vertex_groups.new(name='body')
_vg = ob_front_right_leg_deco1.vertex_groups.new(name='neck')
_vg = ob_front_right_leg_deco1.vertex_groups.new(name='mouth')
_vg = ob_front_right_leg_deco1.vertex_groups.new(name='ear.left')
_vg = ob_front_right_leg_deco1.vertex_groups.new(name='ear.right')
_vg = ob_front_right_leg_deco1.vertex_groups.new(name='front.left.leg')
_vg = ob_front_right_leg_deco1.vertex_groups.new(name='back.left.leg')
_vg = ob_front_right_leg_deco1.vertex_groups.new(name='front.right.leg')
_vg.add([0, 1, 2, 3, 4, 5, 6, 7], 1.0, 'REPLACE')
_vg = ob_front_right_leg_deco1.vertex_groups.new(name='back.right.leg')
_m = ob_front_right_leg_deco1.modifiers.new('Armature', 'ARMATURE')
_m.object = ob_armature
ob_neck_deco1.parent = ob_armature
ob_neck_deco1.matrix_parent_inverse = Matrix(((1.0, 2.22e-16, -2.22e-16, 1.801e-16), (2.22e-16, 0.0, 1.0, -3.395), (2.22e-16, -1.0, -5.96e-08, 1.553), (0.0, 0.0, 0.0, 1.0)))
ob_neck_deco1.location = (0.0, -1.998, 4.837)
ob_neck_deco1.scale = (0.85, 0.65, 1.85)
ob_neck_deco1.lineart.crease_threshold = 0.0
_vg = ob_neck_deco1.vertex_groups.new(name='body')
_vg = ob_neck_deco1.vertex_groups.new(name='neck')
_vg.add([0, 1, 2, 3, 4, 5, 6, 7], 1.0, 'REPLACE')
_vg = ob_neck_deco1.vertex_groups.new(name='mouth')
_vg = ob_neck_deco1.vertex_groups.new(name='ear.left')
_vg = ob_neck_deco1.vertex_groups.new(name='ear.right')
_vg = ob_neck_deco1.vertex_groups.new(name='front.left.leg')
_vg = ob_neck_deco1.vertex_groups.new(name='back.left.leg')
_vg = ob_neck_deco1.vertex_groups.new(name='front.right.leg')
_vg = ob_neck_deco1.vertex_groups.new(name='back.right.leg')
_m = ob_neck_deco1.modifiers.new('Armature', 'ARMATURE')
_m.object = ob_armature
ob_body_deco1.parent = ob_armature
ob_body_deco1.matrix_parent_inverse = Matrix(((1.0, 2.22e-16, -2.22e-16, 1.801e-16), (2.22e-16, 0.0, 1.0, -3.395), (2.22e-16, -1.0, -5.96e-08, 1.553), (0.0, 0.0, 0.0, 1.0)))
ob_body_deco1.location = (0.0, 0.0, 3.439)
ob_body_deco1.rotation_euler = (1.571, 0.0, 2.22e-16)
ob_body_deco1.scale = (1.25, 1.05, 1.85)
ob_body_deco1.lineart.crease_threshold = 0.0
_vg = ob_body_deco1.vertex_groups.new(name='body')
_vg.add([0, 1, 2, 3, 4, 5, 6, 7], 1.0, 'REPLACE')
_vg = ob_body_deco1.vertex_groups.new(name='neck')
_vg = ob_body_deco1.vertex_groups.new(name='mouth')
_vg = ob_body_deco1.vertex_groups.new(name='ear.left')
_vg = ob_body_deco1.vertex_groups.new(name='ear.right')
_vg = ob_body_deco1.vertex_groups.new(name='front.left.leg')
_vg = ob_body_deco1.vertex_groups.new(name='back.left.leg')
_vg = ob_body_deco1.vertex_groups.new(name='front.right.leg')
_vg = ob_body_deco1.vertex_groups.new(name='back.right.leg')
_m = ob_body_deco1.modifiers.new('Armature', 'ARMATURE')
_m.object = ob_armature
ob_back_right_leg.parent = ob_armature
ob_back_right_leg.matrix_parent_inverse = Matrix(((1.0, 2.22e-16, -2.22e-16, 1.801e-16), (2.22e-16, 0.0, 1.0, -3.395), (2.22e-16, -1.0, -5.96e-08, 1.553), (0.0, 0.0, 0.0, 1.0)))
ob_back_right_leg.location = (-0.6558, 1.012, 1.408)
ob_back_right_leg.scale = (0.4, 0.4, 1.4)
ob_back_right_leg.lineart.crease_threshold = 0.0
_vg = ob_back_right_leg.vertex_groups.new(name='body')
_vg = ob_back_right_leg.vertex_groups.new(name='neck')
_vg = ob_back_right_leg.vertex_groups.new(name='mouth')
_vg = ob_back_right_leg.vertex_groups.new(name='ear.left')
_vg = ob_back_right_leg.vertex_groups.new(name='ear.right')
_vg = ob_back_right_leg.vertex_groups.new(name='front.left.leg')
_vg = ob_back_right_leg.vertex_groups.new(name='back.left.leg')
_vg = ob_back_right_leg.vertex_groups.new(name='front.right.leg')
_vg = ob_back_right_leg.vertex_groups.new(name='back.right.leg')
_vg.add([0, 1, 2, 3, 4, 5, 6, 7], 1.0, 'REPLACE')
_m = ob_back_right_leg.modifiers.new('Armature', 'ARMATURE')
_m.object = ob_armature
ob_leg_back_left_deco1.parent = ob_armature
ob_leg_back_left_deco1.matrix_parent_inverse = Matrix(((1.0, 2.22e-16, -2.22e-16, 1.801e-16), (2.22e-16, 0.0, 1.0, -3.395), (2.22e-16, -1.0, -5.96e-08, 1.553), (0.0, 0.0, 0.0, 1.0)))
ob_leg_back_left_deco1.location = (0.6472, 1.012, 1.408)
ob_leg_back_left_deco1.scale = (0.45, 0.45, 1.45)
ob_leg_back_left_deco1.lineart.crease_threshold = 0.0
_vg = ob_leg_back_left_deco1.vertex_groups.new(name='body')
_vg = ob_leg_back_left_deco1.vertex_groups.new(name='neck')
_vg = ob_leg_back_left_deco1.vertex_groups.new(name='mouth')
_vg = ob_leg_back_left_deco1.vertex_groups.new(name='ear.left')
_vg = ob_leg_back_left_deco1.vertex_groups.new(name='ear.right')
_vg = ob_leg_back_left_deco1.vertex_groups.new(name='front.left.leg')
_vg = ob_leg_back_left_deco1.vertex_groups.new(name='back.left.leg')
_vg.add([0, 1, 2, 3, 4, 5, 6, 7], 1.0, 'REPLACE')
_vg = ob_leg_back_left_deco1.vertex_groups.new(name='front.right.leg')
_vg = ob_leg_back_left_deco1.vertex_groups.new(name='back.right.leg')
_m = ob_leg_back_left_deco1.modifiers.new('Armature', 'ARMATURE')
_m.object = ob_armature
ob_front_left_leg.parent = ob_armature
ob_front_left_leg.matrix_parent_inverse = Matrix(((1.0, 2.22e-16, -2.22e-16, 1.801e-16), (2.22e-16, 0.0, 1.0, -3.395), (2.22e-16, -1.0, -5.96e-08, 1.553), (0.0, 0.0, 0.0, 1.0)))
ob_front_left_leg.location = (0.6472, -1.198, 1.408)
ob_front_left_leg.scale = (0.4, 0.4, 1.4)
ob_front_left_leg.lineart.crease_threshold = 0.0
_vg = ob_front_left_leg.vertex_groups.new(name='body')
_vg = ob_front_left_leg.vertex_groups.new(name='neck')
_vg = ob_front_left_leg.vertex_groups.new(name='mouth')
_vg = ob_front_left_leg.vertex_groups.new(name='ear.left')
_vg = ob_front_left_leg.vertex_groups.new(name='ear.right')
_vg = ob_front_left_leg.vertex_groups.new(name='front.left.leg')
_vg.add([0, 1, 2, 3, 4, 5, 6, 7], 1.0, 'REPLACE')
_vg = ob_front_left_leg.vertex_groups.new(name='back.left.leg')
_vg = ob_front_left_leg.vertex_groups.new(name='front.right.leg')
_vg = ob_front_left_leg.vertex_groups.new(name='back.right.leg')
_m = ob_front_left_leg.modifiers.new('Armature', 'ARMATURE')
_m.object = ob_armature
ob_ear_right.parent = ob_armature
ob_ear_right.matrix_parent_inverse = Matrix(((1.0, 2.22e-16, -2.22e-16, 1.801e-16), (2.22e-16, 0.0, 1.0, -3.395), (2.22e-16, -1.0, -5.96e-08, 1.553), (0.0, 0.0, 0.0, 1.0)))
ob_ear_right.location = (-0.4879, -1.997, 6.936)
ob_ear_right.scale = (0.3, 0.2, 0.3)
ob_ear_right.lineart.crease_threshold = 0.0
_vg = ob_ear_right.vertex_groups.new(name='body')
_vg = ob_ear_right.vertex_groups.new(name='neck')
_vg = ob_ear_right.vertex_groups.new(name='mouth')
_vg = ob_ear_right.vertex_groups.new(name='ear.left')
_vg = ob_ear_right.vertex_groups.new(name='ear.right')
_vg.add([0, 1, 2, 3, 4, 5, 6, 7], 1.0, 'REPLACE')
_vg = ob_ear_right.vertex_groups.new(name='front.left.leg')
_vg = ob_ear_right.vertex_groups.new(name='back.left.leg')
_vg = ob_ear_right.vertex_groups.new(name='front.right.leg')
_vg = ob_ear_right.vertex_groups.new(name='back.right.leg')
_m = ob_ear_right.modifiers.new('Armature', 'ARMATURE')
_m.object = ob_armature
ob_front_right_leg.parent = ob_armature
ob_front_right_leg.matrix_parent_inverse = Matrix(((1.0, 2.22e-16, -2.22e-16, 1.801e-16), (2.22e-16, 0.0, 1.0, -3.395), (2.22e-16, -1.0, -5.96e-08, 1.553), (0.0, 0.0, 0.0, 1.0)))
ob_front_right_leg.location = (-0.6558, -1.198, 1.408)
ob_front_right_leg.scale = (0.4, 0.4, 1.4)
ob_front_right_leg.lineart.crease_threshold = 0.0
_vg = ob_front_right_leg.vertex_groups.new(name='body')
_vg = ob_front_right_leg.vertex_groups.new(name='neck')
_vg = ob_front_right_leg.vertex_groups.new(name='mouth')
_vg = ob_front_right_leg.vertex_groups.new(name='ear.left')
_vg = ob_front_right_leg.vertex_groups.new(name='ear.right')
_vg = ob_front_right_leg.vertex_groups.new(name='front.left.leg')
_vg = ob_front_right_leg.vertex_groups.new(name='back.left.leg')
_vg = ob_front_right_leg.vertex_groups.new(name='front.right.leg')
_vg.add([0, 1, 2, 3, 4, 5, 6, 7], 1.0, 'REPLACE')
_vg = ob_front_right_leg.vertex_groups.new(name='back.right.leg')
_m = ob_front_right_leg.modifiers.new('Armature', 'ARMATURE')
_m.object = ob_armature
ob_body.parent = ob_armature
ob_body.matrix_parent_inverse = Matrix(((1.0, 2.22e-16, -2.22e-16, 1.801e-16), (2.22e-16, 0.0, 1.0, -3.395), (2.22e-16, -1.0, -5.96e-08, 1.553), (0.0, 0.0, 0.0, 1.0)))
ob_body.location = (0.0, 0.0, 3.439)
ob_body.rotation_euler = (1.571, 2.22e-16, 2.22e-16)
ob_body.scale = (1.2, 1.0, 1.8)
ob_body.lineart.crease_threshold = 0.0
_vg = ob_body.vertex_groups.new(name='body')
_vg.add([0, 1, 2, 3, 4, 5, 6, 7], 1.0, 'REPLACE')
_vg = ob_body.vertex_groups.new(name='neck')
_vg = ob_body.vertex_groups.new(name='mouth')
_vg = ob_body.vertex_groups.new(name='ear.left')
_vg = ob_body.vertex_groups.new(name='ear.right')
_vg = ob_body.vertex_groups.new(name='front.left.leg')
_vg = ob_body.vertex_groups.new(name='back.left.leg')
_vg = ob_body.vertex_groups.new(name='front.right.leg')
_vg = ob_body.vertex_groups.new(name='back.right.leg')
_m = ob_body.modifiers.new('Armature', 'ARMATURE')
_m.object = ob_armature
ob_neck.parent = ob_armature
ob_neck.matrix_parent_inverse = Matrix(((1.0, 2.22e-16, -2.22e-16, 1.801e-16), (2.22e-16, 0.0, 1.0, -3.395), (2.22e-16, -1.0, -5.96e-08, 1.553), (0.0, 0.0, 0.0, 1.0)))
ob_neck.location = (0.0, -1.998, 4.837)
ob_neck.scale = (0.8, 0.6, 1.8)
ob_neck.lineart.crease_threshold = 0.0
_vg = ob_neck.vertex_groups.new(name='body')
_vg = ob_neck.vertex_groups.new(name='neck')
_vg.add([0, 1, 2, 3, 4, 5, 6, 7], 1.0, 'REPLACE')
_vg = ob_neck.vertex_groups.new(name='mouth')
_vg = ob_neck.vertex_groups.new(name='ear.left')
_vg = ob_neck.vertex_groups.new(name='ear.right')
_vg = ob_neck.vertex_groups.new(name='front.left.leg')
_vg = ob_neck.vertex_groups.new(name='back.left.leg')
_vg = ob_neck.vertex_groups.new(name='front.right.leg')
_vg = ob_neck.vertex_groups.new(name='back.right.leg')
_m = ob_neck.modifiers.new('Armature', 'ARMATURE')
_m.object = ob_armature
ob_ear_left.parent = ob_armature
ob_ear_left.matrix_parent_inverse = Matrix(((1.0, 2.22e-16, -2.22e-16, 1.801e-16), (2.22e-16, 0.0, 1.0, -3.395), (2.22e-16, -1.0, -5.96e-08, 1.553), (0.0, 0.0, 0.0, 1.0)))
ob_ear_left.location = (0.4922, -1.997, 6.936)
ob_ear_left.scale = (0.3, 0.2, 0.3)
ob_ear_left.lineart.crease_threshold = 0.0
_vg = ob_ear_left.vertex_groups.new(name='body')
_vg = ob_ear_left.vertex_groups.new(name='neck')
_vg = ob_ear_left.vertex_groups.new(name='mouth')
_vg = ob_ear_left.vertex_groups.new(name='ear.left')
_vg.add([0, 1, 2, 3, 4, 5, 6, 7], 1.0, 'REPLACE')
_vg = ob_ear_left.vertex_groups.new(name='ear.right')
_vg = ob_ear_left.vertex_groups.new(name='front.left.leg')
_vg = ob_ear_left.vertex_groups.new(name='back.left.leg')
_vg = ob_ear_left.vertex_groups.new(name='front.right.leg')
_vg = ob_ear_left.vertex_groups.new(name='back.right.leg')
_m = ob_ear_left.modifiers.new('Armature', 'ARMATURE')
_m.object = ob_armature
ob_mouth.parent = ob_armature
ob_mouth.matrix_parent_inverse = Matrix(((1.0, 2.22e-16, -2.22e-16, 1.801e-16), (2.22e-16, 0.0, 1.0, -3.395), (2.22e-16, -1.0, -5.96e-08, 1.553), (0.0, 0.0, 0.0, 1.0)))
ob_mouth.location = (6.673e-09, -2.494, 5.839)
ob_mouth.scale = (0.4, 0.9, 0.4)
ob_mouth.lineart.crease_threshold = 0.0
_vg = ob_mouth.vertex_groups.new(name='body')
_vg = ob_mouth.vertex_groups.new(name='neck')
_vg = ob_mouth.vertex_groups.new(name='mouth')
_vg.add([0, 1, 2, 3, 4, 5, 6, 7], 1.0, 'REPLACE')
_vg = ob_mouth.vertex_groups.new(name='ear.left')
_vg = ob_mouth.vertex_groups.new(name='ear.right')
_vg = ob_mouth.vertex_groups.new(name='front.left.leg')
_vg = ob_mouth.vertex_groups.new(name='back.left.leg')
_vg = ob_mouth.vertex_groups.new(name='front.right.leg')
_vg = ob_mouth.vertex_groups.new(name='back.right.leg')
_m = ob_mouth.modifiers.new('Armature', 'ARMATURE')
_m.object = ob_armature

# ---- collection membership
col_collection_1.objects.link(ob_armature)
col_collection_1.objects.link(ob_chest_right)
col_collection_1.objects.link(ob_chest_left)
col_collection_1.objects.link(ob_neck_deco2)
col_collection_1.objects.link(ob_leg_back_left_deco2)
col_collection_1.objects.link(ob_front_right_leg_deco2)
col_collection_1.objects.link(ob_front_left_leg_deco2)
col_collection_1.objects.link(ob_body_deco2)
col_collection_1.objects.link(ob_back_right_leg_deco2)
col_collection_1.objects.link(ob_leg_back_left)
col_collection_1.objects.link(ob_back_right_leg_deco1)
col_collection_1.objects.link(ob_front_left_leg_deco1)
col_collection_1.objects.link(ob_front_right_leg_deco1)
col_collection_1.objects.link(ob_neck_deco1)
col_collection_1.objects.link(ob_body_deco1)
col_collection_1.objects.link(ob_back_right_leg)
col_collection_1.objects.link(ob_leg_back_left_deco1)
col_collection_1.objects.link(ob_front_left_leg)
col_collection_1.objects.link(ob_ear_right)
col_collection_1.objects.link(ob_front_right_leg)
col_collection_1.objects.link(ob_body)
col_collection_1.objects.link(ob_neck)
col_collection_1.objects.link(ob_ear_left)
col_collection_1.objects.link(ob_mouth)

# ---- scene / render settings (as saved in the file)
scene.frame_start = 0; scene.frame_end = 40; scene.frame_set(0)
scene.render.engine = 'BLENDER_EEVEE_NEXT'
scene.render.resolution_percentage = 50
scene.render.dither_intensity = 0.0
scene.render.film_transparent = True
scene.cycles.use_denoising = False
scene.cycles.samples = 128
scene.cycles.sampling_pattern = 'TABULATED_SOBOL'
scene.cycles.light_sampling_threshold = 0.0
scene.cycles.use_adaptive_sampling = False
scene.cycles.use_light_tree = False
scene.cycles.blur_glossy = 0.0
scene.cycles.sample_clamp_indirect = 0.0
scene.view_settings.view_transform = 'Standard'
bpy.context.view_layer.update()

# ---- added for rendering (the .blend has no active camera and no usable light): camera, sun
cam_auto = bpy.data.cameras.new('AutoCamera')
cam_auto.lens = 50.0
cam_auto.sensor_width = 36.0
cam_auto.clip_end = 1000.0
ob_auto_camera = bpy.data.objects.new('AutoCamera', cam_auto)
scene.collection.objects.link(ob_auto_camera)
ob_auto_camera.location = (8.83699, -11.3763, 10.6664)
ob_auto_camera.rotation_euler = (1.09748, -7.21219e-08, 0.694738)
scene.camera = ob_auto_camera
light_auto_sun = bpy.data.lights.new('AutoSun', 'SUN')
light_auto_sun.energy = 3.0
light_auto_sun.angle = 0.0523599
ob_auto_sun = bpy.data.objects.new('AutoSun', light_auto_sun)
scene.collection.objects.link(ob_auto_sun)
ob_auto_sun.rotation_euler = (0.872665, 0.174533, 0.523599)
bpy.context.view_layer.update()
